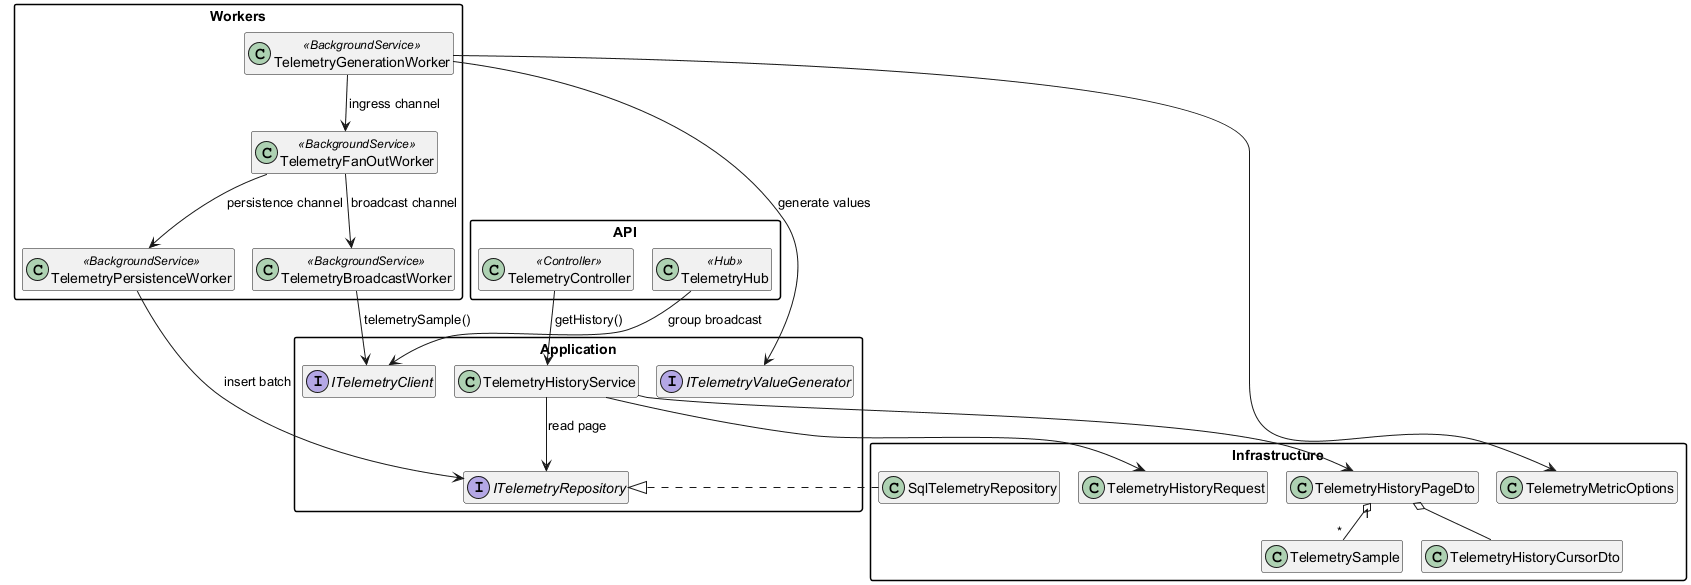

The diagram above was rendered by PlantUML. Its source (embedded in the PNG):
@startuml
!pragma layout smetana
hide empty members
skinparam classAttributeIconSize 0
skinparam packageStyle rectangle

package "Workers" {
  class TelemetryGenerationWorker <<BackgroundService>>
  class TelemetryFanOutWorker <<BackgroundService>>
  class TelemetryPersistenceWorker <<BackgroundService>>
  class TelemetryBroadcastWorker <<BackgroundService>>
}

package "API" {
  class TelemetryController <<Controller>>
  class TelemetryHub <<Hub>>
}

package "Application" {
  interface ITelemetryValueGenerator
  class TelemetryHistoryService
  interface ITelemetryRepository
  interface ITelemetryClient
}

package "Infrastructure" {
  class SqlTelemetryRepository
  class TelemetrySample
  class TelemetryHistoryRequest
  class TelemetryHistoryPageDto
  class TelemetryHistoryCursorDto
  class TelemetryMetricOptions
}

TelemetryGenerationWorker --> ITelemetryValueGenerator : generate values
TelemetryGenerationWorker --> TelemetryFanOutWorker : ingress channel
TelemetryFanOutWorker --> TelemetryPersistenceWorker : persistence channel
TelemetryFanOutWorker --> TelemetryBroadcastWorker : broadcast channel
TelemetryPersistenceWorker --> ITelemetryRepository : insert batch
TelemetryBroadcastWorker --> ITelemetryClient : telemetrySample()
TelemetryController --> TelemetryHistoryService : getHistory()
TelemetryHistoryService --> ITelemetryRepository : read page
SqlTelemetryRepository ..|> ITelemetryRepository
TelemetryHub --> ITelemetryClient : group broadcast
TelemetryHistoryService --> TelemetryHistoryRequest
TelemetryHistoryService --> TelemetryHistoryPageDto
TelemetryHistoryPageDto o-- TelemetryHistoryCursorDto
TelemetryHistoryPageDto "1" o-- "*" TelemetrySample
TelemetryGenerationWorker --> TelemetryMetricOptions
@enduml